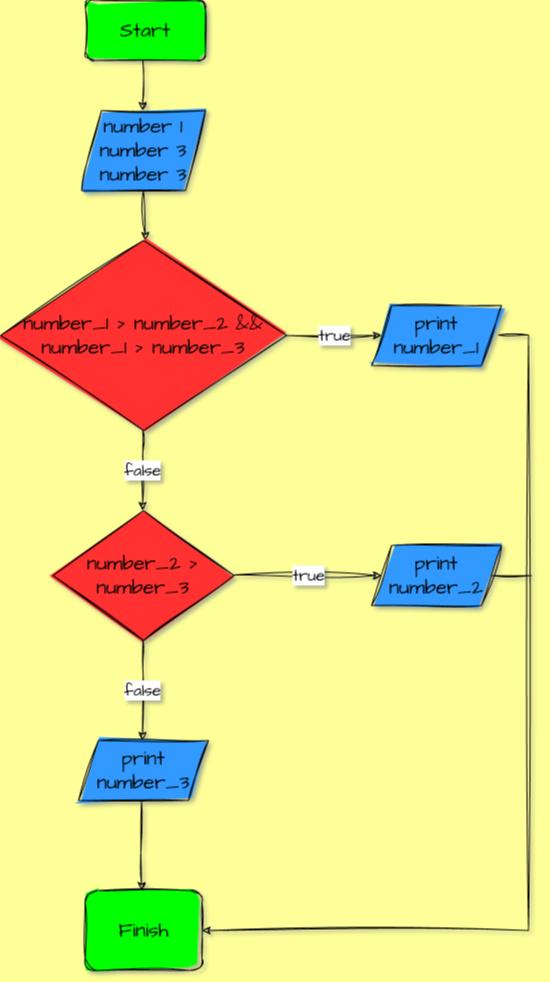

The diagram above was exported from draw.io. Its source (the exported page's mxGraphModel, read from the mxfile embedded in the PNG):
<mxGraphModel dx="2200" dy="1175" grid="0" gridSize="10" guides="1" tooltips="1" connect="1" arrows="1" fold="1" page="1" pageScale="1" pageWidth="827" pageHeight="1169" background="#FFFF99" math="0" shadow="1">
  <root>
    <mxCell id="0" />
    <mxCell id="1" parent="0" />
    <mxCell id="1SBiBhQxCPJLU9tGf2tp-1" value="Start" style="rounded=1;whiteSpace=wrap;html=1;sketch=1;hachureGap=4;jiggle=2;curveFitting=1;fontFamily=Architects Daughter;fontSource=https%3A%2F%2Ffonts.googleapis.com%2Fcss%3Ffamily%3DArchitects%2BDaughter;fontSize=20;fillColor=#00FF00;fillStyle=solid;" parent="1" vertex="1">
      <mxGeometry x="354" y="30" width="120" height="60" as="geometry" />
    </mxCell>
    <mxCell id="1SBiBhQxCPJLU9tGf2tp-3" value="&lt;div&gt;number 1&lt;/div&gt;&lt;div&gt;number 3&lt;/div&gt;&lt;div&gt;number 3&lt;br&gt;&lt;/div&gt;" style="shape=parallelogram;perimeter=parallelogramPerimeter;whiteSpace=wrap;html=1;fixedSize=1;sketch=1;hachureGap=4;jiggle=2;curveFitting=1;fontFamily=Architects Daughter;fontSource=https%3A%2F%2Ffonts.googleapis.com%2Fcss%3Ffamily%3DArchitects%2BDaughter;fontSize=20;fillStyle=solid;fillColor=#3399FF;" parent="1" vertex="1">
      <mxGeometry x="350" y="140" width="124" height="80" as="geometry" />
    </mxCell>
    <mxCell id="1SBiBhQxCPJLU9tGf2tp-5" value="" style="endArrow=classic;html=1;rounded=0;sketch=1;hachureGap=4;jiggle=2;curveFitting=1;fontFamily=Architects Daughter;fontSource=https%3A%2F%2Ffonts.googleapis.com%2Fcss%3Ffamily%3DArchitects%2BDaughter;fontSize=16;exitX=0.5;exitY=1;exitDx=0;exitDy=0;entryX=0.5;entryY=0;entryDx=0;entryDy=0;" parent="1" source="1SBiBhQxCPJLU9tGf2tp-3" edge="1">
      <mxGeometry width="50" height="50" relative="1" as="geometry">
        <mxPoint x="300" y="300" as="sourcePoint" />
        <mxPoint x="414" y="270" as="targetPoint" />
      </mxGeometry>
    </mxCell>
    <mxCell id="1SBiBhQxCPJLU9tGf2tp-8" value="Finish" style="rounded=1;whiteSpace=wrap;html=1;sketch=1;hachureGap=4;jiggle=2;curveFitting=1;fontFamily=Architects Daughter;fontSource=https%3A%2F%2Ffonts.googleapis.com%2Fcss%3Ffamily%3DArchitects%2BDaughter;fontSize=20;fillColor=#00FF00;fillStyle=solid;" parent="1" vertex="1">
      <mxGeometry x="353.5" y="920" width="117" height="80" as="geometry" />
    </mxCell>
    <mxCell id="POk_idani5RdeBVO2cU4-3" value="number_1 &amp;gt; number_2 &amp;amp;&amp;amp; number_1 &amp;gt; number_3" style="rhombus;whiteSpace=wrap;html=1;sketch=1;hachureGap=4;jiggle=2;curveFitting=1;fontFamily=Architects Daughter;fontSource=https%3A%2F%2Ffonts.googleapis.com%2Fcss%3Ffamily%3DArchitects%2BDaughter;fontSize=20;fillColor=#FF3333;fillStyle=solid;" vertex="1" parent="1">
      <mxGeometry x="269" y="270" width="286" height="190" as="geometry" />
    </mxCell>
    <mxCell id="POk_idani5RdeBVO2cU4-4" value="true" style="endArrow=classic;html=1;rounded=0;sketch=1;hachureGap=4;jiggle=2;curveFitting=1;fontFamily=Architects Daughter;fontSource=https%3A%2F%2Ffonts.googleapis.com%2Fcss%3Ffamily%3DArchitects%2BDaughter;fontSize=16;exitX=1;exitY=0.5;exitDx=0;exitDy=0;entryX=0;entryY=0.5;entryDx=0;entryDy=0;" edge="1" parent="1" source="POk_idani5RdeBVO2cU4-3" target="POk_idani5RdeBVO2cU4-6">
      <mxGeometry width="50" height="50" relative="1" as="geometry">
        <mxPoint x="513" y="335" as="sourcePoint" />
        <mxPoint x="603" y="334.5" as="targetPoint" />
      </mxGeometry>
    </mxCell>
    <mxCell id="POk_idani5RdeBVO2cU4-6" value="print number_1" style="shape=parallelogram;perimeter=parallelogramPerimeter;whiteSpace=wrap;html=1;fixedSize=1;sketch=1;hachureGap=4;jiggle=2;curveFitting=1;fontFamily=Architects Daughter;fontSource=https%3A%2F%2Ffonts.googleapis.com%2Fcss%3Ffamily%3DArchitects%2BDaughter;fontSize=20;fillStyle=solid;fillColor=#3399FF;" vertex="1" parent="1">
      <mxGeometry x="640" y="335" width="130" height="60" as="geometry" />
    </mxCell>
    <mxCell id="POk_idani5RdeBVO2cU4-7" value="false" style="endArrow=classic;html=1;rounded=0;sketch=1;hachureGap=4;jiggle=2;curveFitting=1;fontFamily=Architects Daughter;fontSource=https%3A%2F%2Ffonts.googleapis.com%2Fcss%3Ffamily%3DArchitects%2BDaughter;fontSize=16;" edge="1" parent="1">
      <mxGeometry width="50" height="50" relative="1" as="geometry">
        <mxPoint x="411.41" y="460" as="sourcePoint" />
        <mxPoint x="411" y="540" as="targetPoint" />
        <Array as="points">
          <mxPoint x="411.41" y="490" />
        </Array>
      </mxGeometry>
    </mxCell>
    <mxCell id="POk_idani5RdeBVO2cU4-8" value="number_2 &amp;gt; number_3" style="rhombus;whiteSpace=wrap;html=1;sketch=1;hachureGap=4;jiggle=2;curveFitting=1;fontFamily=Architects Daughter;fontSource=https%3A%2F%2Ffonts.googleapis.com%2Fcss%3Ffamily%3DArchitects%2BDaughter;fontSize=20;fillColor=#FF3333;fillStyle=solid;" vertex="1" parent="1">
      <mxGeometry x="321.5" y="540" width="181" height="130" as="geometry" />
    </mxCell>
    <mxCell id="POk_idani5RdeBVO2cU4-9" value="true" style="endArrow=classic;html=1;rounded=0;sketch=1;hachureGap=4;jiggle=2;curveFitting=1;fontFamily=Architects Daughter;fontSource=https%3A%2F%2Ffonts.googleapis.com%2Fcss%3Ffamily%3DArchitects%2BDaughter;fontSize=16;entryX=0;entryY=0.5;entryDx=0;entryDy=0;" edge="1" parent="1" target="POk_idani5RdeBVO2cU4-15">
      <mxGeometry width="50" height="50" relative="1" as="geometry">
        <mxPoint x="502.5" y="604.4100000000001" as="sourcePoint" />
        <mxPoint x="622.5" y="604.4100000000001" as="targetPoint" />
      </mxGeometry>
    </mxCell>
    <mxCell id="POk_idani5RdeBVO2cU4-11" value="false" style="endArrow=classic;html=1;rounded=0;sketch=1;hachureGap=4;jiggle=2;curveFitting=1;fontFamily=Architects Daughter;fontSource=https%3A%2F%2Ffonts.googleapis.com%2Fcss%3Ffamily%3DArchitects%2BDaughter;fontSize=16;" edge="1" parent="1">
      <mxGeometry width="50" height="50" relative="1" as="geometry">
        <mxPoint x="411.40999999999997" y="670" as="sourcePoint" />
        <mxPoint x="411" y="770" as="targetPoint" />
        <Array as="points">
          <mxPoint x="411.40999999999997" y="700" />
        </Array>
      </mxGeometry>
    </mxCell>
    <mxCell id="POk_idani5RdeBVO2cU4-14" value="" style="endArrow=classic;html=1;rounded=0;sketch=1;hachureGap=4;jiggle=2;curveFitting=1;fontFamily=Architects Daughter;fontSource=https%3A%2F%2Ffonts.googleapis.com%2Fcss%3Ffamily%3DArchitects%2BDaughter;fontSize=16;" edge="1" parent="1">
      <mxGeometry width="50" height="50" relative="1" as="geometry">
        <mxPoint x="411.40999999999997" y="90" as="sourcePoint" />
        <mxPoint x="411" y="140" as="targetPoint" />
      </mxGeometry>
    </mxCell>
    <mxCell id="POk_idani5RdeBVO2cU4-15" value="print number_2" style="shape=parallelogram;perimeter=parallelogramPerimeter;whiteSpace=wrap;html=1;fixedSize=1;sketch=1;hachureGap=4;jiggle=2;curveFitting=1;fontFamily=Architects Daughter;fontSource=https%3A%2F%2Ffonts.googleapis.com%2Fcss%3Ffamily%3DArchitects%2BDaughter;fontSize=20;fillStyle=solid;fillColor=#3399FF;" vertex="1" parent="1">
      <mxGeometry x="640" y="575" width="130" height="60" as="geometry" />
    </mxCell>
    <mxCell id="POk_idani5RdeBVO2cU4-16" value="print number_3" style="shape=parallelogram;perimeter=parallelogramPerimeter;whiteSpace=wrap;html=1;fixedSize=1;sketch=1;hachureGap=4;jiggle=2;curveFitting=1;fontFamily=Architects Daughter;fontSource=https%3A%2F%2Ffonts.googleapis.com%2Fcss%3Ffamily%3DArchitects%2BDaughter;fontSize=20;fillStyle=solid;fillColor=#3399FF;" vertex="1" parent="1">
      <mxGeometry x="347" y="770" width="130" height="60" as="geometry" />
    </mxCell>
    <mxCell id="POk_idani5RdeBVO2cU4-17" value="" style="endArrow=classic;html=1;rounded=0;sketch=1;hachureGap=4;jiggle=2;curveFitting=1;fontFamily=Architects Daughter;fontSource=https%3A%2F%2Ffonts.googleapis.com%2Fcss%3Ffamily%3DArchitects%2BDaughter;fontSize=16;" edge="1" parent="1">
      <mxGeometry width="50" height="50" relative="1" as="geometry">
        <mxPoint x="410" y="830" as="sourcePoint" />
        <mxPoint x="410" y="920" as="targetPoint" />
      </mxGeometry>
    </mxCell>
    <mxCell id="POk_idani5RdeBVO2cU4-18" value="" style="endArrow=classic;html=1;rounded=0;sketch=1;hachureGap=4;jiggle=2;curveFitting=1;fontFamily=Architects Daughter;fontSource=https%3A%2F%2Ffonts.googleapis.com%2Fcss%3Ffamily%3DArchitects%2BDaughter;fontSize=16;edgeStyle=entityRelationEdgeStyle;entryX=1;entryY=0.5;entryDx=0;entryDy=0;" edge="1" parent="1" target="1SBiBhQxCPJLU9tGf2tp-8">
      <mxGeometry width="50" height="50" relative="1" as="geometry">
        <mxPoint x="767" y="364.5" as="sourcePoint" />
        <mxPoint x="820" y="960" as="targetPoint" />
      </mxGeometry>
    </mxCell>
    <mxCell id="POk_idani5RdeBVO2cU4-20" value="" style="endArrow=none;html=1;rounded=0;sketch=1;hachureGap=4;jiggle=2;curveFitting=1;fontFamily=Architects Daughter;fontSource=https%3A%2F%2Ffonts.googleapis.com%2Fcss%3Ffamily%3DArchitects%2BDaughter;fontSize=16;elbow=vertical;exitX=1;exitY=0.5;exitDx=0;exitDy=0;" edge="1" parent="1" source="POk_idani5RdeBVO2cU4-15">
      <mxGeometry width="50" height="50" relative="1" as="geometry">
        <mxPoint x="770" y="650" as="sourcePoint" />
        <mxPoint x="800" y="605" as="targetPoint" />
      </mxGeometry>
    </mxCell>
  </root>
</mxGraphModel>